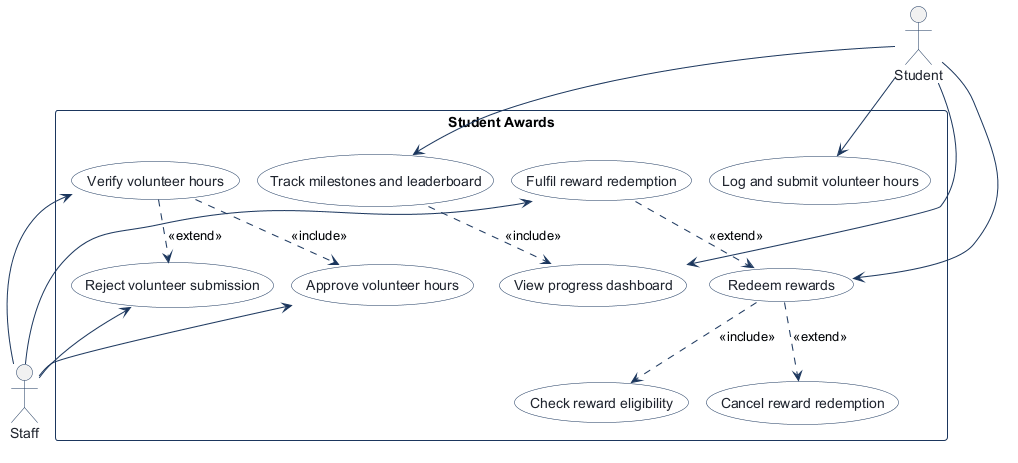

The diagram above was rendered by PlantUML. Its source (embedded in the PNG):
@startuml
!pragma layout smetana
!pragma layout smetana
skinparam shadowing false
skinparam actorBorderColor #1B365D
skinparam actorFontColor #1E232D
skinparam usecaseBackgroundColor #FFFFFF
skinparam usecaseBorderColor #1B365D
skinparam usecaseFontColor #1E232D
skinparam rectangleBorderColor #1B365D
skinparam rectangleBackgroundColor #F8FAFC
skinparam arrowColor #1B365D

actor "Student" as Student

rectangle "Student Awards" {
  usecase "Track milestones and leaderboard" as Track_milestones_and_leaderboard
  usecase "View progress dashboard" as View_progress_dashboard
  usecase "Redeem rewards" as Redeem_rewards
  usecase "Check reward eligibility" as Check_reward_eligibility
  usecase "Cancel reward redemption" as Cancel_reward_redemption
  usecase "Fulfil reward redemption" as Fulfil_reward_redemption
  usecase "Log and submit volunteer hours" as Log_and_submit_volunteer_hours
  usecase "Verify volunteer hours" as Verify_volunteer_hours
  usecase "Approve volunteer hours" as Approve_volunteer_hours
  usecase "Reject volunteer submission" as Reject_volunteer_submission
}

actor "Staff" as Staff

Student --> Track_milestones_and_leaderboard
Track_milestones_and_leaderboard ..> View_progress_dashboard : <<include>>
Student --> View_progress_dashboard
Student --> Redeem_rewards
Redeem_rewards ..> Check_reward_eligibility : <<include>>
Redeem_rewards ..> Cancel_reward_redemption : <<extend>>
Fulfil_reward_redemption <-- Staff
Fulfil_reward_redemption ..> Redeem_rewards : <<extend>>
Student --> Log_and_submit_volunteer_hours
Verify_volunteer_hours <-- Staff
Verify_volunteer_hours ..> Approve_volunteer_hours : <<include>>
Verify_volunteer_hours ..> Reject_volunteer_submission : <<extend>>
Approve_volunteer_hours <-- Staff
Reject_volunteer_submission <-- Staff

@enduml